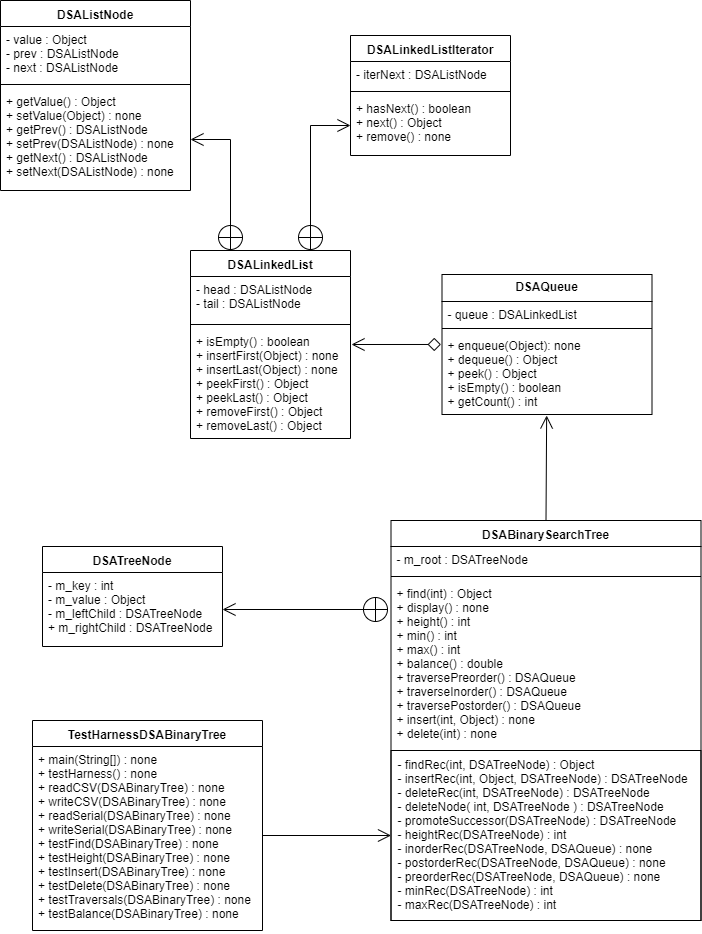

The diagram above was exported from draw.io. Its source (the exported page's mxGraphModel, read from the mxfile embedded in the PNG):
<mxGraphModel dx="1662" dy="764" grid="1" gridSize="10" guides="1" tooltips="1" connect="1" arrows="1" fold="1" page="1" pageScale="1" pageWidth="583" pageHeight="827" math="0" shadow="0">
  <root>
    <mxCell id="0" />
    <mxCell id="1" parent="0" />
    <mxCell id="nX_e9IjyPGMVXzJbvruI-35" style="edgeStyle=none;rounded=0;orthogonalLoop=1;jettySize=auto;html=1;exitX=0.5;exitY=0;exitDx=0;exitDy=0;startArrow=none;startFill=0;startSize=11;endArrow=open;endFill=0;endSize=11;targetPerimeterSpacing=11;" edge="1" parent="1" source="nX_e9IjyPGMVXzJbvruI-1">
      <mxGeometry relative="1" as="geometry">
        <mxPoint x="777.5" y="635" as="sourcePoint" />
        <mxPoint x="778.1462585034014" y="540" as="targetPoint" />
      </mxGeometry>
    </mxCell>
    <mxCell id="nX_e9IjyPGMVXzJbvruI-1" value="DSABinarySearchTree" style="swimlane;fontStyle=1;align=center;verticalAlign=top;childLayout=stackLayout;horizontal=1;startSize=26;horizontalStack=0;resizeParent=1;resizeParentMax=0;resizeLast=0;collapsible=1;marginBottom=0;" vertex="1" parent="1">
      <mxGeometry x="622.5" y="645" width="310" height="400" as="geometry" />
    </mxCell>
    <mxCell id="nX_e9IjyPGMVXzJbvruI-2" value="- m_root : DSATreeNode" style="text;strokeColor=none;fillColor=none;align=left;verticalAlign=top;spacingLeft=4;spacingRight=4;overflow=hidden;rotatable=0;points=[[0,0.5],[1,0.5]];portConstraint=eastwest;" vertex="1" parent="nX_e9IjyPGMVXzJbvruI-1">
      <mxGeometry y="26" width="310" height="26" as="geometry" />
    </mxCell>
    <mxCell id="nX_e9IjyPGMVXzJbvruI-3" value="" style="line;strokeWidth=1;fillColor=none;align=left;verticalAlign=middle;spacingTop=-1;spacingLeft=3;spacingRight=3;rotatable=0;labelPosition=right;points=[];portConstraint=eastwest;" vertex="1" parent="nX_e9IjyPGMVXzJbvruI-1">
      <mxGeometry y="52" width="310" height="8" as="geometry" />
    </mxCell>
    <mxCell id="nX_e9IjyPGMVXzJbvruI-4" value="+ find(int) : Object&#10;+ display() : none&#10;+ height() : int&#10;+ min() : int&#10;+ max() : int&#10;+ balance() : double&#10;+ traversePreorder() : DSAQueue&#10;+ traverseInorder() : DSAQueue&#10;+ traversePostorder() : DSAQueue&#10;+ insert(int, Object) : none&#10;+ delete(int) : none" style="text;strokeColor=none;fillColor=none;align=left;verticalAlign=top;spacingLeft=4;spacingRight=4;overflow=hidden;rotatable=0;points=[[0,0.5],[1,0.5]];portConstraint=eastwest;" vertex="1" parent="nX_e9IjyPGMVXzJbvruI-1">
      <mxGeometry y="60" width="310" height="170" as="geometry" />
    </mxCell>
    <mxCell id="nX_e9IjyPGMVXzJbvruI-5" value="- findRec(int, DSATreeNode) : Object&#10;- insertRec(int, Object, DSATreeNode) : DSATreeNode&#10;- deleteRec(int, DSATreeNode) : DSATreeNode&#10;- deleteNode( int, DSATreeNode ) : DSATreeNode&#10;- promoteSuccessor(DSATreeNode) : DSATreeNode&#10;- heightRec(DSATreeNode) : int&#10;- inorderRec(DSATreeNode, DSAQueue) : none&#10;- postorderRec(DSATreeNode, DSAQueue) : none&#10;- preorderRec(DSATreeNode, DSAQueue) : none&#10;- minRec(DSATreeNode) : int&#10;- maxRec(DSATreeNode) : int" style="text;strokeColor=#000000;fillColor=none;align=left;verticalAlign=top;spacingLeft=4;spacingRight=4;overflow=hidden;rotatable=0;points=[[0,0.5],[1,0.5]];portConstraint=eastwest;" vertex="1" parent="nX_e9IjyPGMVXzJbvruI-1">
      <mxGeometry y="230" width="310" height="170" as="geometry" />
    </mxCell>
    <mxCell id="nX_e9IjyPGMVXzJbvruI-6" value="DSATreeNode" style="swimlane;fontStyle=1;align=center;verticalAlign=top;childLayout=stackLayout;horizontal=1;startSize=26;horizontalStack=0;resizeParent=1;resizeParentMax=0;resizeLast=0;collapsible=1;marginBottom=0;strokeColor=#000000;" vertex="1" parent="1">
      <mxGeometry x="274" y="671" width="180" height="100" as="geometry" />
    </mxCell>
    <mxCell id="nX_e9IjyPGMVXzJbvruI-7" value="- m_key : int&#10;- m_value : Object&#10;- m_leftChild : DSATreeNode&#10;+ m_rightChild : DSATreeNode" style="text;strokeColor=none;fillColor=none;align=left;verticalAlign=top;spacingLeft=4;spacingRight=4;overflow=hidden;rotatable=0;points=[[0,0.5],[1,0.5]];portConstraint=eastwest;" vertex="1" parent="nX_e9IjyPGMVXzJbvruI-6">
      <mxGeometry y="26" width="180" height="74" as="geometry" />
    </mxCell>
    <mxCell id="nX_e9IjyPGMVXzJbvruI-34" style="edgeStyle=none;rounded=0;orthogonalLoop=1;jettySize=auto;html=1;startArrow=diamond;startFill=0;startSize=11;endArrow=open;endFill=0;endSize=11;targetPerimeterSpacing=11;exitX=-0.005;exitY=0.146;exitDx=0;exitDy=0;exitPerimeter=0;" edge="1" parent="1" source="nX_e9IjyPGMVXzJbvruI-13">
      <mxGeometry relative="1" as="geometry">
        <mxPoint x="663.5" y="469" as="sourcePoint" />
        <mxPoint x="583" y="469" as="targetPoint" />
      </mxGeometry>
    </mxCell>
    <mxCell id="nX_e9IjyPGMVXzJbvruI-10" value="DSAQueue" style="swimlane;fontStyle=1;align=center;verticalAlign=top;childLayout=stackLayout;horizontal=1;startSize=27;horizontalStack=0;resizeParent=1;resizeParentMax=0;resizeLast=0;collapsible=1;marginBottom=0;spacing=0;" vertex="1" parent="1">
      <mxGeometry x="673.5" y="399" width="210" height="140" as="geometry">
        <mxRectangle x="180" y="519" width="90" height="26" as="alternateBounds" />
      </mxGeometry>
    </mxCell>
    <mxCell id="nX_e9IjyPGMVXzJbvruI-11" value="- queue : DSALinkedList" style="text;strokeColor=none;fillColor=none;align=left;verticalAlign=top;spacingLeft=4;spacingRight=4;overflow=hidden;rotatable=0;points=[[0,0.5],[1,0.5]];portConstraint=eastwest;" vertex="1" parent="nX_e9IjyPGMVXzJbvruI-10">
      <mxGeometry y="27" width="210" height="23" as="geometry" />
    </mxCell>
    <mxCell id="nX_e9IjyPGMVXzJbvruI-12" value="" style="line;strokeWidth=1;fillColor=none;align=left;verticalAlign=middle;spacingTop=-1;spacingLeft=3;spacingRight=3;rotatable=0;labelPosition=right;points=[];portConstraint=eastwest;" vertex="1" parent="nX_e9IjyPGMVXzJbvruI-10">
      <mxGeometry y="50" width="210" height="8" as="geometry" />
    </mxCell>
    <mxCell id="nX_e9IjyPGMVXzJbvruI-13" value="+ enqueue(Object): none&#10;+ dequeue() : Object&#10;+ peek() : Object&#10;+ isEmpty() : boolean&#10;+ getCount() : int" style="text;strokeColor=none;fillColor=none;align=left;verticalAlign=top;spacingLeft=4;spacingRight=4;overflow=hidden;rotatable=0;points=[[0,0.5],[1,0.5]];portConstraint=eastwest;" vertex="1" parent="nX_e9IjyPGMVXzJbvruI-10">
      <mxGeometry y="58" width="210" height="82" as="geometry" />
    </mxCell>
    <mxCell id="nX_e9IjyPGMVXzJbvruI-14" value="TestHarnessDSABinaryTree" style="swimlane;fontStyle=1;align=center;verticalAlign=top;childLayout=stackLayout;horizontal=1;startSize=26;horizontalStack=0;resizeParent=1;resizeParentMax=0;resizeLast=0;collapsible=1;marginBottom=0;strokeColor=#000000;" vertex="1" parent="1">
      <mxGeometry x="264" y="845" width="230" height="210" as="geometry" />
    </mxCell>
    <mxCell id="nX_e9IjyPGMVXzJbvruI-17" value="+ main(String[]) : none&#10;+ testHarness() : none&#10;+ readCSV(DSABinaryTree) : none&#10;+ writeCSV(DSABinaryTree) : none&#10;+ readSerial(DSABinaryTree) : none&#10;+ writeSerial(DSABinaryTree) : none&#10;+ testFind(DSABinaryTree) : none&#10;+ testHeight(DSABinaryTree) : none&#10;+ testInsert(DSABinaryTree) : none&#10;+ testDelete(DSABinaryTree) : none&#10;+ testTraversals(DSABinaryTree) : none&#10;+ testBalance(DSABinaryTree) : none" style="text;strokeColor=none;fillColor=none;align=left;verticalAlign=top;spacingLeft=4;spacingRight=4;overflow=hidden;rotatable=0;points=[[0,0.5],[1,0.5]];portConstraint=eastwest;fontStyle=0" vertex="1" parent="nX_e9IjyPGMVXzJbvruI-14">
      <mxGeometry y="26" width="230" height="184" as="geometry" />
    </mxCell>
    <mxCell id="nX_e9IjyPGMVXzJbvruI-18" value="DSALinkedList" style="swimlane;fontStyle=1;align=center;verticalAlign=top;childLayout=stackLayout;horizontal=1;startSize=26;horizontalStack=0;resizeParent=1;resizeParentMax=0;resizeLast=0;collapsible=1;marginBottom=0;" vertex="1" parent="1">
      <mxGeometry x="422" y="375" width="160" height="188" as="geometry" />
    </mxCell>
    <mxCell id="nX_e9IjyPGMVXzJbvruI-19" value="- head : DSAListNode&#10;- tail : DSAListNode" style="text;strokeColor=none;fillColor=none;align=left;verticalAlign=top;spacingLeft=4;spacingRight=4;overflow=hidden;rotatable=0;points=[[0,0.5],[1,0.5]];portConstraint=eastwest;" vertex="1" parent="nX_e9IjyPGMVXzJbvruI-18">
      <mxGeometry y="26" width="160" height="44" as="geometry" />
    </mxCell>
    <mxCell id="nX_e9IjyPGMVXzJbvruI-20" value="" style="line;strokeWidth=1;fillColor=none;align=left;verticalAlign=middle;spacingTop=-1;spacingLeft=3;spacingRight=3;rotatable=0;labelPosition=right;points=[];portConstraint=eastwest;" vertex="1" parent="nX_e9IjyPGMVXzJbvruI-18">
      <mxGeometry y="70" width="160" height="8" as="geometry" />
    </mxCell>
    <mxCell id="nX_e9IjyPGMVXzJbvruI-21" value="+ isEmpty() : boolean&#10;+ insertFirst(Object) : none&#10;+ insertLast(Object) : none&#10;+ peekFirst() : Object&#10;+ peekLast() : Object&#10;+ removeFirst() : Object&#10;+ removeLast() : Object&#10;" style="text;strokeColor=none;fillColor=none;align=left;verticalAlign=top;spacingLeft=4;spacingRight=4;overflow=hidden;rotatable=0;points=[[0,0.5],[1,0.5]];portConstraint=eastwest;" vertex="1" parent="nX_e9IjyPGMVXzJbvruI-18">
      <mxGeometry y="78" width="160" height="110" as="geometry" />
    </mxCell>
    <mxCell id="nX_e9IjyPGMVXzJbvruI-22" value="DSAListNode" style="swimlane;fontStyle=1;align=center;verticalAlign=top;childLayout=stackLayout;horizontal=1;startSize=26;horizontalStack=0;resizeParent=1;resizeParentMax=0;resizeLast=0;collapsible=1;marginBottom=0;" vertex="1" parent="1">
      <mxGeometry x="232" y="125" width="190" height="190" as="geometry" />
    </mxCell>
    <mxCell id="nX_e9IjyPGMVXzJbvruI-23" value="- value : Object&#10;- prev : DSAListNode&#10;- next : DSAListNode" style="text;strokeColor=none;fillColor=none;align=left;verticalAlign=top;spacingLeft=4;spacingRight=4;overflow=hidden;rotatable=0;points=[[0,0.5],[1,0.5]];portConstraint=eastwest;" vertex="1" parent="nX_e9IjyPGMVXzJbvruI-22">
      <mxGeometry y="26" width="190" height="54" as="geometry" />
    </mxCell>
    <mxCell id="nX_e9IjyPGMVXzJbvruI-24" value="" style="line;strokeWidth=1;fillColor=none;align=left;verticalAlign=middle;spacingTop=-1;spacingLeft=3;spacingRight=3;rotatable=0;labelPosition=right;points=[];portConstraint=eastwest;" vertex="1" parent="nX_e9IjyPGMVXzJbvruI-22">
      <mxGeometry y="80" width="190" height="8" as="geometry" />
    </mxCell>
    <mxCell id="nX_e9IjyPGMVXzJbvruI-25" value="+ getValue() : Object&#10;+ setValue(Object) : none&#10;+ getPrev() : DSAListNode&#10;+ setPrev(DSAListNode) : none&#10;+ getNext() : DSAListNode&#10;+ setNext(DSAListNode) : none&#10;" style="text;strokeColor=none;fillColor=none;align=left;verticalAlign=top;spacingLeft=4;spacingRight=4;overflow=hidden;rotatable=0;points=[[0,0.5],[1,0.5]];portConstraint=eastwest;" vertex="1" parent="nX_e9IjyPGMVXzJbvruI-22">
      <mxGeometry y="88" width="190" height="102" as="geometry" />
    </mxCell>
    <mxCell id="nX_e9IjyPGMVXzJbvruI-26" value="DSALinkedListIterator" style="swimlane;fontStyle=1;align=center;verticalAlign=top;childLayout=stackLayout;horizontal=1;startSize=26;horizontalStack=0;resizeParent=1;resizeParentMax=0;resizeLast=0;collapsible=1;marginBottom=0;" vertex="1" parent="1">
      <mxGeometry x="582" y="160" width="160" height="120" as="geometry" />
    </mxCell>
    <mxCell id="nX_e9IjyPGMVXzJbvruI-27" value="- iterNext : DSAListNode" style="text;strokeColor=none;fillColor=none;align=left;verticalAlign=top;spacingLeft=4;spacingRight=4;overflow=hidden;rotatable=0;points=[[0,0.5],[1,0.5]];portConstraint=eastwest;" vertex="1" parent="nX_e9IjyPGMVXzJbvruI-26">
      <mxGeometry y="26" width="160" height="26" as="geometry" />
    </mxCell>
    <mxCell id="nX_e9IjyPGMVXzJbvruI-28" value="" style="line;strokeWidth=1;fillColor=none;align=left;verticalAlign=middle;spacingTop=-1;spacingLeft=3;spacingRight=3;rotatable=0;labelPosition=right;points=[];portConstraint=eastwest;" vertex="1" parent="nX_e9IjyPGMVXzJbvruI-26">
      <mxGeometry y="52" width="160" height="8" as="geometry" />
    </mxCell>
    <mxCell id="nX_e9IjyPGMVXzJbvruI-29" value="+ hasNext() : boolean&#10;+ next() : Object&#10;+ remove() : none" style="text;strokeColor=none;fillColor=none;align=left;verticalAlign=top;spacingLeft=4;spacingRight=4;overflow=hidden;rotatable=0;points=[[0,0.5],[1,0.5]];portConstraint=eastwest;" vertex="1" parent="nX_e9IjyPGMVXzJbvruI-26">
      <mxGeometry y="60" width="160" height="60" as="geometry" />
    </mxCell>
    <mxCell id="nX_e9IjyPGMVXzJbvruI-30" style="edgeStyle=orthogonalEdgeStyle;rounded=0;orthogonalLoop=1;jettySize=auto;html=1;exitX=0;exitY=0.5;exitDx=0;exitDy=0;entryX=0.75;entryY=0;entryDx=0;entryDy=0;startArrow=open;startFill=0;endArrow=circlePlus;endFill=0;endSize=11;startSize=11;" edge="1" parent="1" source="nX_e9IjyPGMVXzJbvruI-29" target="nX_e9IjyPGMVXzJbvruI-18">
      <mxGeometry relative="1" as="geometry" />
    </mxCell>
    <mxCell id="nX_e9IjyPGMVXzJbvruI-31" style="edgeStyle=orthogonalEdgeStyle;rounded=0;orthogonalLoop=1;jettySize=auto;html=1;exitX=1;exitY=0.5;exitDx=0;exitDy=0;entryX=0.25;entryY=0;entryDx=0;entryDy=0;startArrow=open;startFill=0;endArrow=circlePlus;endFill=0;endSize=11;startSize=11;" edge="1" parent="1" source="nX_e9IjyPGMVXzJbvruI-25" target="nX_e9IjyPGMVXzJbvruI-18">
      <mxGeometry relative="1" as="geometry" />
    </mxCell>
    <mxCell id="nX_e9IjyPGMVXzJbvruI-36" style="edgeStyle=none;rounded=0;orthogonalLoop=1;jettySize=auto;html=1;entryX=1;entryY=0.5;entryDx=0;entryDy=0;startArrow=circlePlus;startFill=0;startSize=11;endArrow=open;endFill=0;endSize=11;targetPerimeterSpacing=11;" edge="1" parent="1" target="nX_e9IjyPGMVXzJbvruI-7">
      <mxGeometry relative="1" as="geometry">
        <mxPoint x="620" y="734" as="sourcePoint" />
      </mxGeometry>
    </mxCell>
    <mxCell id="nX_e9IjyPGMVXzJbvruI-37" style="edgeStyle=none;rounded=0;orthogonalLoop=1;jettySize=auto;html=1;entryX=0;entryY=0.5;entryDx=0;entryDy=0;startArrow=none;startFill=0;startSize=11;endArrow=open;endFill=0;endSize=11;targetPerimeterSpacing=11;" edge="1" parent="1" target="nX_e9IjyPGMVXzJbvruI-5">
      <mxGeometry relative="1" as="geometry">
        <mxPoint x="494" y="960" as="sourcePoint" />
      </mxGeometry>
    </mxCell>
  </root>
</mxGraphModel>